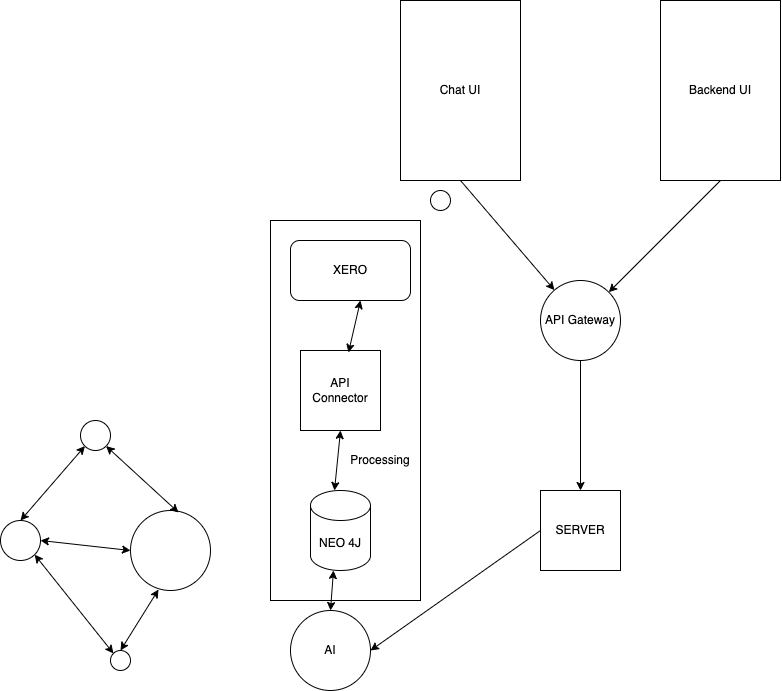

The diagram above was exported from draw.io. Its source (the exported page's mxGraphModel, read from the mxfile embedded in the PNG):
<mxGraphModel dx="2163" dy="818" grid="1" gridSize="10" guides="1" tooltips="1" connect="1" arrows="1" fold="1" page="1" pageScale="1" pageWidth="850" pageHeight="1100" math="0" shadow="0">
  <root>
    <mxCell id="0" />
    <mxCell id="1" parent="0" />
    <mxCell id="4wzcM6hGyJadbowR3iaA-31" value="" style="rounded=0;whiteSpace=wrap;html=1;" vertex="1" parent="1">
      <mxGeometry x="110" y="310" width="150" height="380" as="geometry" />
    </mxCell>
    <mxCell id="4wzcM6hGyJadbowR3iaA-1" value="Chat UI" style="rounded=0;whiteSpace=wrap;html=1;" vertex="1" parent="1">
      <mxGeometry x="240" y="90" width="120" height="180" as="geometry" />
    </mxCell>
    <mxCell id="4wzcM6hGyJadbowR3iaA-2" value="Backend UI" style="rounded=0;whiteSpace=wrap;html=1;" vertex="1" parent="1">
      <mxGeometry x="500" y="90" width="120" height="180" as="geometry" />
    </mxCell>
    <mxCell id="4wzcM6hGyJadbowR3iaA-3" value="API Gateway" style="ellipse;whiteSpace=wrap;html=1;aspect=fixed;" vertex="1" parent="1">
      <mxGeometry x="380" y="370" width="80" height="80" as="geometry" />
    </mxCell>
    <mxCell id="4wzcM6hGyJadbowR3iaA-4" value="SERVER" style="whiteSpace=wrap;html=1;aspect=fixed;" vertex="1" parent="1">
      <mxGeometry x="380" y="580" width="80" height="80" as="geometry" />
    </mxCell>
    <mxCell id="4wzcM6hGyJadbowR3iaA-5" value="NEO 4J" style="shape=cylinder3;whiteSpace=wrap;html=1;boundedLbl=1;backgroundOutline=1;size=15;" vertex="1" parent="1">
      <mxGeometry x="150" y="580" width="60" height="80" as="geometry" />
    </mxCell>
    <mxCell id="4wzcM6hGyJadbowR3iaA-6" value="AI" style="ellipse;whiteSpace=wrap;html=1;aspect=fixed;" vertex="1" parent="1">
      <mxGeometry x="130" y="700" width="80" height="80" as="geometry" />
    </mxCell>
    <mxCell id="4wzcM6hGyJadbowR3iaA-7" value="" style="endArrow=classic;html=1;rounded=0;exitX=0.5;exitY=1;exitDx=0;exitDy=0;" edge="1" parent="1" source="4wzcM6hGyJadbowR3iaA-1" target="4wzcM6hGyJadbowR3iaA-3">
      <mxGeometry width="50" height="50" relative="1" as="geometry">
        <mxPoint x="310" y="370" as="sourcePoint" />
        <mxPoint x="360" y="320" as="targetPoint" />
      </mxGeometry>
    </mxCell>
    <mxCell id="4wzcM6hGyJadbowR3iaA-8" value="" style="endArrow=classic;html=1;rounded=0;exitX=0.5;exitY=1;exitDx=0;exitDy=0;entryX=1;entryY=0;entryDx=0;entryDy=0;" edge="1" parent="1" source="4wzcM6hGyJadbowR3iaA-2" target="4wzcM6hGyJadbowR3iaA-3">
      <mxGeometry width="50" height="50" relative="1" as="geometry">
        <mxPoint x="570" y="300" as="sourcePoint" />
        <mxPoint x="664" y="410" as="targetPoint" />
      </mxGeometry>
    </mxCell>
    <mxCell id="4wzcM6hGyJadbowR3iaA-9" value="" style="endArrow=classic;html=1;rounded=0;exitX=0.5;exitY=1;exitDx=0;exitDy=0;entryX=0.5;entryY=0;entryDx=0;entryDy=0;" edge="1" parent="1" source="4wzcM6hGyJadbowR3iaA-3" target="4wzcM6hGyJadbowR3iaA-4">
      <mxGeometry width="50" height="50" relative="1" as="geometry">
        <mxPoint x="360" y="470" as="sourcePoint" />
        <mxPoint x="454" y="580" as="targetPoint" />
      </mxGeometry>
    </mxCell>
    <mxCell id="4wzcM6hGyJadbowR3iaA-10" value="" style="endArrow=classic;html=1;rounded=0;exitX=0;exitY=0.5;exitDx=0;exitDy=0;entryX=1;entryY=0.5;entryDx=0;entryDy=0;" edge="1" parent="1" source="4wzcM6hGyJadbowR3iaA-4" target="4wzcM6hGyJadbowR3iaA-6">
      <mxGeometry width="50" height="50" relative="1" as="geometry">
        <mxPoint x="330" y="300" as="sourcePoint" />
        <mxPoint x="424" y="410" as="targetPoint" />
      </mxGeometry>
    </mxCell>
    <mxCell id="4wzcM6hGyJadbowR3iaA-12" value="" style="ellipse;whiteSpace=wrap;html=1;aspect=fixed;" vertex="1" parent="1">
      <mxGeometry x="270" y="280" width="20" height="20" as="geometry" />
    </mxCell>
    <mxCell id="4wzcM6hGyJadbowR3iaA-14" value="" style="ellipse;whiteSpace=wrap;html=1;aspect=fixed;" vertex="1" parent="1">
      <mxGeometry x="-30" y="600" width="80" height="80" as="geometry" />
    </mxCell>
    <mxCell id="4wzcM6hGyJadbowR3iaA-15" value="" style="ellipse;whiteSpace=wrap;html=1;aspect=fixed;" vertex="1" parent="1">
      <mxGeometry x="-80" y="510" width="30" height="30" as="geometry" />
    </mxCell>
    <mxCell id="4wzcM6hGyJadbowR3iaA-16" value="" style="ellipse;whiteSpace=wrap;html=1;aspect=fixed;" vertex="1" parent="1">
      <mxGeometry x="-50" y="740" width="20" height="20" as="geometry" />
    </mxCell>
    <mxCell id="4wzcM6hGyJadbowR3iaA-17" value="" style="ellipse;whiteSpace=wrap;html=1;aspect=fixed;" vertex="1" parent="1">
      <mxGeometry x="-160" y="610" width="40" height="40" as="geometry" />
    </mxCell>
    <mxCell id="4wzcM6hGyJadbowR3iaA-18" value="" style="endArrow=classic;startArrow=classic;html=1;rounded=0;exitX=1;exitY=1;exitDx=0;exitDy=0;entryX=0.6;entryY=0.025;entryDx=0;entryDy=0;entryPerimeter=0;" edge="1" parent="1" source="4wzcM6hGyJadbowR3iaA-15" target="4wzcM6hGyJadbowR3iaA-14">
      <mxGeometry width="50" height="50" relative="1" as="geometry">
        <mxPoint y="620" as="sourcePoint" />
        <mxPoint x="50" y="570" as="targetPoint" />
      </mxGeometry>
    </mxCell>
    <mxCell id="4wzcM6hGyJadbowR3iaA-19" value="" style="endArrow=classic;startArrow=classic;html=1;rounded=0;exitX=1;exitY=0.5;exitDx=0;exitDy=0;entryX=0;entryY=0.5;entryDx=0;entryDy=0;" edge="1" parent="1" source="4wzcM6hGyJadbowR3iaA-17" target="4wzcM6hGyJadbowR3iaA-14">
      <mxGeometry width="50" height="50" relative="1" as="geometry">
        <mxPoint x="-60" y="700" as="sourcePoint" />
        <mxPoint x="-10" y="650" as="targetPoint" />
      </mxGeometry>
    </mxCell>
    <mxCell id="4wzcM6hGyJadbowR3iaA-20" value="" style="endArrow=classic;startArrow=classic;html=1;rounded=0;exitX=0.5;exitY=0;exitDx=0;exitDy=0;entryX=0.35;entryY=0.988;entryDx=0;entryDy=0;entryPerimeter=0;" edge="1" parent="1" source="4wzcM6hGyJadbowR3iaA-16" target="4wzcM6hGyJadbowR3iaA-14">
      <mxGeometry width="50" height="50" relative="1" as="geometry">
        <mxPoint x="-40" y="730" as="sourcePoint" />
        <mxPoint x="10" y="680" as="targetPoint" />
      </mxGeometry>
    </mxCell>
    <mxCell id="4wzcM6hGyJadbowR3iaA-21" value="" style="endArrow=classic;startArrow=classic;html=1;rounded=0;exitX=1;exitY=1;exitDx=0;exitDy=0;entryX=0;entryY=0;entryDx=0;entryDy=0;" edge="1" parent="1" source="4wzcM6hGyJadbowR3iaA-17" target="4wzcM6hGyJadbowR3iaA-16">
      <mxGeometry width="50" height="50" relative="1" as="geometry">
        <mxPoint x="-90" y="740" as="sourcePoint" />
        <mxPoint x="-40" y="690" as="targetPoint" />
      </mxGeometry>
    </mxCell>
    <mxCell id="4wzcM6hGyJadbowR3iaA-22" value="" style="endArrow=classic;startArrow=classic;html=1;rounded=0;exitX=0.5;exitY=0;exitDx=0;exitDy=0;entryX=0;entryY=1;entryDx=0;entryDy=0;" edge="1" parent="1" source="4wzcM6hGyJadbowR3iaA-17" target="4wzcM6hGyJadbowR3iaA-15">
      <mxGeometry width="50" height="50" relative="1" as="geometry">
        <mxPoint x="-170" y="580" as="sourcePoint" />
        <mxPoint x="-120" y="530" as="targetPoint" />
      </mxGeometry>
    </mxCell>
    <mxCell id="4wzcM6hGyJadbowR3iaA-23" value="" style="endArrow=classic;startArrow=classic;html=1;rounded=0;exitX=0.5;exitY=0;exitDx=0;exitDy=0;entryX=0.383;entryY=1;entryDx=0;entryDy=0;entryPerimeter=0;" edge="1" parent="1" source="4wzcM6hGyJadbowR3iaA-6" target="4wzcM6hGyJadbowR3iaA-5">
      <mxGeometry width="50" height="50" relative="1" as="geometry">
        <mxPoint x="160" y="710" as="sourcePoint" />
        <mxPoint x="210" y="660" as="targetPoint" />
      </mxGeometry>
    </mxCell>
    <mxCell id="4wzcM6hGyJadbowR3iaA-26" value="API Connector" style="whiteSpace=wrap;html=1;aspect=fixed;" vertex="1" parent="1">
      <mxGeometry x="140" y="440" width="80" height="80" as="geometry" />
    </mxCell>
    <mxCell id="4wzcM6hGyJadbowR3iaA-27" value="XERO" style="rounded=1;whiteSpace=wrap;html=1;" vertex="1" parent="1">
      <mxGeometry x="130" y="330" width="120" height="60" as="geometry" />
    </mxCell>
    <mxCell id="4wzcM6hGyJadbowR3iaA-28" value="" style="endArrow=classic;startArrow=classic;html=1;rounded=0;exitX=0.6;exitY=0.025;exitDx=0;exitDy=0;exitPerimeter=0;" edge="1" parent="1" source="4wzcM6hGyJadbowR3iaA-26">
      <mxGeometry width="50" height="50" relative="1" as="geometry">
        <mxPoint x="150" y="440" as="sourcePoint" />
        <mxPoint x="200" y="390" as="targetPoint" />
      </mxGeometry>
    </mxCell>
    <mxCell id="4wzcM6hGyJadbowR3iaA-29" value="" style="endArrow=classic;startArrow=classic;html=1;rounded=0;exitX=0.6;exitY=0.025;exitDx=0;exitDy=0;exitPerimeter=0;entryX=0.5;entryY=1;entryDx=0;entryDy=0;" edge="1" parent="1" target="4wzcM6hGyJadbowR3iaA-26">
      <mxGeometry width="50" height="50" relative="1" as="geometry">
        <mxPoint x="174" y="580" as="sourcePoint" />
        <mxPoint x="186" y="528" as="targetPoint" />
      </mxGeometry>
    </mxCell>
    <mxCell id="4wzcM6hGyJadbowR3iaA-30" value="Processing" style="text;html=1;align=center;verticalAlign=middle;whiteSpace=wrap;rounded=0;" vertex="1" parent="1">
      <mxGeometry x="190" y="535" width="60" height="30" as="geometry" />
    </mxCell>
  </root>
</mxGraphModel>